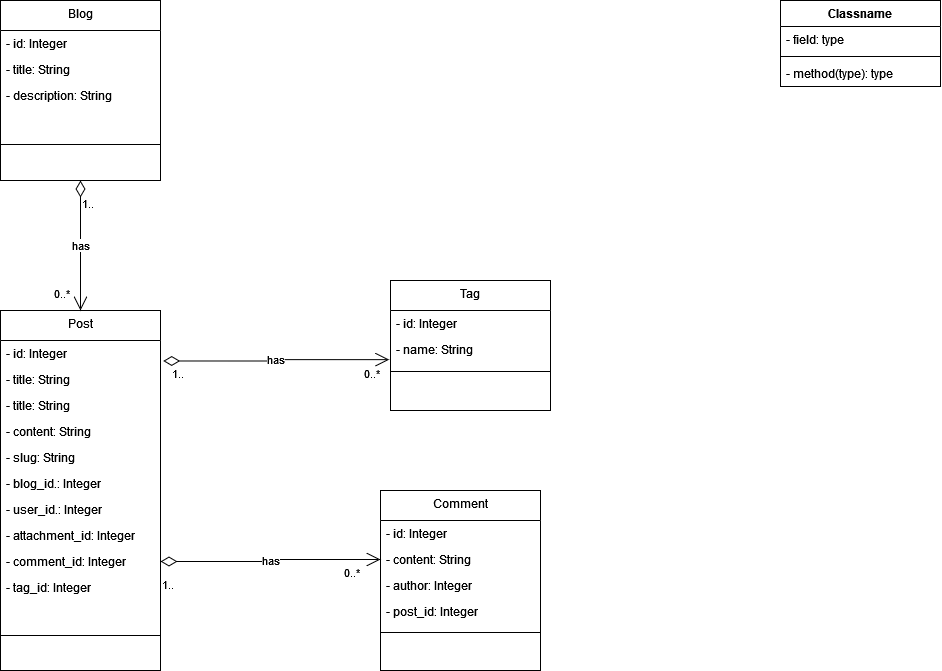

The diagram above was exported from draw.io. Its source (the exported page's mxGraphModel, read from the mxfile embedded in the PNG):
<mxGraphModel dx="2140" dy="1832" grid="1" gridSize="10" guides="1" tooltips="1" connect="1" arrows="1" fold="1" page="1" pageScale="1" pageWidth="827" pageHeight="1169" math="0" shadow="0">
  <root>
    <mxCell id="WIyWlLk6GJQsqaUBKTNV-0" />
    <mxCell id="WIyWlLk6GJQsqaUBKTNV-1" parent="WIyWlLk6GJQsqaUBKTNV-0" />
    <mxCell id="Wz3uL9DGYv0zKQ2yxYgp-2" value="Post" style="swimlane;fontStyle=0;align=center;verticalAlign=top;childLayout=stackLayout;horizontal=1;startSize=30;horizontalStack=0;resizeParent=1;resizeLast=0;collapsible=1;marginBottom=0;rounded=0;shadow=0;strokeWidth=1;" vertex="1" parent="WIyWlLk6GJQsqaUBKTNV-1">
      <mxGeometry x="-180" y="70" width="160" height="360" as="geometry">
        <mxRectangle x="550" y="140" width="160" height="26" as="alternateBounds" />
      </mxGeometry>
    </mxCell>
    <mxCell id="Wz3uL9DGYv0zKQ2yxYgp-3" value="- id: Integer" style="text;align=left;verticalAlign=top;spacingLeft=4;spacingRight=4;overflow=hidden;rotatable=0;points=[[0,0.5],[1,0.5]];portConstraint=eastwest;" vertex="1" parent="Wz3uL9DGYv0zKQ2yxYgp-2">
      <mxGeometry y="30" width="160" height="26" as="geometry" />
    </mxCell>
    <mxCell id="Wz3uL9DGYv0zKQ2yxYgp-4" value="- title: String" style="text;align=left;verticalAlign=top;spacingLeft=4;spacingRight=4;overflow=hidden;rotatable=0;points=[[0,0.5],[1,0.5]];portConstraint=eastwest;rounded=0;shadow=0;html=0;" vertex="1" parent="Wz3uL9DGYv0zKQ2yxYgp-2">
      <mxGeometry y="56" width="160" height="26" as="geometry" />
    </mxCell>
    <mxCell id="Wz3uL9DGYv0zKQ2yxYgp-68" value="- title: String" style="text;align=left;verticalAlign=top;spacingLeft=4;spacingRight=4;overflow=hidden;rotatable=0;points=[[0,0.5],[1,0.5]];portConstraint=eastwest;rounded=0;shadow=0;html=0;" vertex="1" parent="Wz3uL9DGYv0zKQ2yxYgp-2">
      <mxGeometry y="82" width="160" height="26" as="geometry" />
    </mxCell>
    <mxCell id="Wz3uL9DGYv0zKQ2yxYgp-5" value="- content: String" style="text;align=left;verticalAlign=top;spacingLeft=4;spacingRight=4;overflow=hidden;rotatable=0;points=[[0,0.5],[1,0.5]];portConstraint=eastwest;rounded=0;shadow=0;html=0;" vertex="1" parent="Wz3uL9DGYv0zKQ2yxYgp-2">
      <mxGeometry y="108" width="160" height="26" as="geometry" />
    </mxCell>
    <mxCell id="Wz3uL9DGYv0zKQ2yxYgp-6" value="- slug: String" style="text;align=left;verticalAlign=top;spacingLeft=4;spacingRight=4;overflow=hidden;rotatable=0;points=[[0,0.5],[1,0.5]];portConstraint=eastwest;rounded=0;shadow=0;html=0;" vertex="1" parent="Wz3uL9DGYv0zKQ2yxYgp-2">
      <mxGeometry y="134" width="160" height="26" as="geometry" />
    </mxCell>
    <mxCell id="Wz3uL9DGYv0zKQ2yxYgp-12" value="- blog_id.: Integer" style="text;align=left;verticalAlign=top;spacingLeft=4;spacingRight=4;overflow=hidden;rotatable=0;points=[[0,0.5],[1,0.5]];portConstraint=eastwest;" vertex="1" parent="Wz3uL9DGYv0zKQ2yxYgp-2">
      <mxGeometry y="160" width="160" height="26" as="geometry" />
    </mxCell>
    <mxCell id="Wz3uL9DGYv0zKQ2yxYgp-50" value="- user_id.: Integer" style="text;align=left;verticalAlign=top;spacingLeft=4;spacingRight=4;overflow=hidden;rotatable=0;points=[[0,0.5],[1,0.5]];portConstraint=eastwest;" vertex="1" parent="Wz3uL9DGYv0zKQ2yxYgp-2">
      <mxGeometry y="186" width="160" height="26" as="geometry" />
    </mxCell>
    <mxCell id="Wz3uL9DGYv0zKQ2yxYgp-7" value="- attachment_id: Integer" style="text;align=left;verticalAlign=top;spacingLeft=4;spacingRight=4;overflow=hidden;rotatable=0;points=[[0,0.5],[1,0.5]];portConstraint=eastwest;rounded=0;shadow=0;html=0;" vertex="1" parent="Wz3uL9DGYv0zKQ2yxYgp-2">
      <mxGeometry y="212" width="160" height="26" as="geometry" />
    </mxCell>
    <mxCell id="Wz3uL9DGYv0zKQ2yxYgp-11" value="- comment_id: Integer" style="text;align=left;verticalAlign=top;spacingLeft=4;spacingRight=4;overflow=hidden;rotatable=0;points=[[0,0.5],[1,0.5]];portConstraint=eastwest;" vertex="1" parent="Wz3uL9DGYv0zKQ2yxYgp-2">
      <mxGeometry y="238" width="160" height="26" as="geometry" />
    </mxCell>
    <mxCell id="Wz3uL9DGYv0zKQ2yxYgp-14" value="- tag_id: Integer" style="text;align=left;verticalAlign=top;spacingLeft=4;spacingRight=4;overflow=hidden;rotatable=0;points=[[0,0.5],[1,0.5]];portConstraint=eastwest;" vertex="1" parent="Wz3uL9DGYv0zKQ2yxYgp-2">
      <mxGeometry y="264" width="160" height="26" as="geometry" />
    </mxCell>
    <mxCell id="Wz3uL9DGYv0zKQ2yxYgp-8" value="" style="line;html=1;strokeWidth=1;align=left;verticalAlign=middle;spacingTop=-1;spacingLeft=3;spacingRight=3;rotatable=0;labelPosition=right;points=[];portConstraint=eastwest;" vertex="1" parent="Wz3uL9DGYv0zKQ2yxYgp-2">
      <mxGeometry y="290" width="160" height="70" as="geometry" />
    </mxCell>
    <mxCell id="Wz3uL9DGYv0zKQ2yxYgp-15" value="Comment" style="swimlane;fontStyle=0;align=center;verticalAlign=top;childLayout=stackLayout;horizontal=1;startSize=30;horizontalStack=0;resizeParent=1;resizeLast=0;collapsible=1;marginBottom=0;rounded=0;shadow=0;strokeWidth=1;" vertex="1" parent="WIyWlLk6GJQsqaUBKTNV-1">
      <mxGeometry x="200" y="250" width="160" height="180" as="geometry">
        <mxRectangle x="550" y="140" width="160" height="26" as="alternateBounds" />
      </mxGeometry>
    </mxCell>
    <mxCell id="Wz3uL9DGYv0zKQ2yxYgp-16" value="- id: Integer" style="text;align=left;verticalAlign=top;spacingLeft=4;spacingRight=4;overflow=hidden;rotatable=0;points=[[0,0.5],[1,0.5]];portConstraint=eastwest;" vertex="1" parent="Wz3uL9DGYv0zKQ2yxYgp-15">
      <mxGeometry y="30" width="160" height="26" as="geometry" />
    </mxCell>
    <mxCell id="Wz3uL9DGYv0zKQ2yxYgp-18" value="- content: String" style="text;align=left;verticalAlign=top;spacingLeft=4;spacingRight=4;overflow=hidden;rotatable=0;points=[[0,0.5],[1,0.5]];portConstraint=eastwest;rounded=0;shadow=0;html=0;" vertex="1" parent="Wz3uL9DGYv0zKQ2yxYgp-15">
      <mxGeometry y="56" width="160" height="26" as="geometry" />
    </mxCell>
    <mxCell id="Wz3uL9DGYv0zKQ2yxYgp-17" value="- author: Integer" style="text;align=left;verticalAlign=top;spacingLeft=4;spacingRight=4;overflow=hidden;rotatable=0;points=[[0,0.5],[1,0.5]];portConstraint=eastwest;rounded=0;shadow=0;html=0;" vertex="1" parent="Wz3uL9DGYv0zKQ2yxYgp-15">
      <mxGeometry y="82" width="160" height="26" as="geometry" />
    </mxCell>
    <mxCell id="Wz3uL9DGYv0zKQ2yxYgp-35" value="- post_id: Integer" style="text;align=left;verticalAlign=top;spacingLeft=4;spacingRight=4;overflow=hidden;rotatable=0;points=[[0,0.5],[1,0.5]];portConstraint=eastwest;" vertex="1" parent="Wz3uL9DGYv0zKQ2yxYgp-15">
      <mxGeometry y="108" width="160" height="26" as="geometry" />
    </mxCell>
    <mxCell id="Wz3uL9DGYv0zKQ2yxYgp-24" value="" style="line;html=1;strokeWidth=1;align=left;verticalAlign=middle;spacingTop=-1;spacingLeft=3;spacingRight=3;rotatable=0;labelPosition=right;points=[];portConstraint=eastwest;" vertex="1" parent="Wz3uL9DGYv0zKQ2yxYgp-15">
      <mxGeometry y="134" width="160" height="16" as="geometry" />
    </mxCell>
    <mxCell id="Wz3uL9DGYv0zKQ2yxYgp-30" value="Classname" style="swimlane;fontStyle=1;align=center;verticalAlign=top;childLayout=stackLayout;horizontal=1;startSize=26;horizontalStack=0;resizeParent=1;resizeParentMax=0;resizeLast=0;collapsible=1;marginBottom=0;whiteSpace=wrap;html=1;" vertex="1" parent="WIyWlLk6GJQsqaUBKTNV-1">
      <mxGeometry x="600" y="-240" width="160" height="86" as="geometry" />
    </mxCell>
    <mxCell id="Wz3uL9DGYv0zKQ2yxYgp-31" value="- field: type" style="text;strokeColor=none;fillColor=none;align=left;verticalAlign=top;spacingLeft=4;spacingRight=4;overflow=hidden;rotatable=0;points=[[0,0.5],[1,0.5]];portConstraint=eastwest;whiteSpace=wrap;html=1;" vertex="1" parent="Wz3uL9DGYv0zKQ2yxYgp-30">
      <mxGeometry y="26" width="160" height="26" as="geometry" />
    </mxCell>
    <mxCell id="Wz3uL9DGYv0zKQ2yxYgp-32" value="" style="line;strokeWidth=1;fillColor=none;align=left;verticalAlign=middle;spacingTop=-1;spacingLeft=3;spacingRight=3;rotatable=0;labelPosition=right;points=[];portConstraint=eastwest;strokeColor=inherit;" vertex="1" parent="Wz3uL9DGYv0zKQ2yxYgp-30">
      <mxGeometry y="52" width="160" height="8" as="geometry" />
    </mxCell>
    <mxCell id="Wz3uL9DGYv0zKQ2yxYgp-33" value="- method(type): type" style="text;strokeColor=none;fillColor=none;align=left;verticalAlign=top;spacingLeft=4;spacingRight=4;overflow=hidden;rotatable=0;points=[[0,0.5],[1,0.5]];portConstraint=eastwest;whiteSpace=wrap;html=1;" vertex="1" parent="Wz3uL9DGYv0zKQ2yxYgp-30">
      <mxGeometry y="60" width="160" height="26" as="geometry" />
    </mxCell>
    <mxCell id="Wz3uL9DGYv0zKQ2yxYgp-37" value="Tag" style="swimlane;fontStyle=0;align=center;verticalAlign=top;childLayout=stackLayout;horizontal=1;startSize=30;horizontalStack=0;resizeParent=1;resizeLast=0;collapsible=1;marginBottom=0;rounded=0;shadow=0;strokeWidth=1;" vertex="1" parent="WIyWlLk6GJQsqaUBKTNV-1">
      <mxGeometry x="210" y="40" width="160" height="130" as="geometry">
        <mxRectangle x="550" y="140" width="160" height="26" as="alternateBounds" />
      </mxGeometry>
    </mxCell>
    <mxCell id="Wz3uL9DGYv0zKQ2yxYgp-38" value="- id: Integer" style="text;align=left;verticalAlign=top;spacingLeft=4;spacingRight=4;overflow=hidden;rotatable=0;points=[[0,0.5],[1,0.5]];portConstraint=eastwest;" vertex="1" parent="Wz3uL9DGYv0zKQ2yxYgp-37">
      <mxGeometry y="30" width="160" height="26" as="geometry" />
    </mxCell>
    <mxCell id="Wz3uL9DGYv0zKQ2yxYgp-39" value="- name: String" style="text;align=left;verticalAlign=top;spacingLeft=4;spacingRight=4;overflow=hidden;rotatable=0;points=[[0,0.5],[1,0.5]];portConstraint=eastwest;rounded=0;shadow=0;html=0;" vertex="1" parent="Wz3uL9DGYv0zKQ2yxYgp-37">
      <mxGeometry y="56" width="160" height="26" as="geometry" />
    </mxCell>
    <mxCell id="Wz3uL9DGYv0zKQ2yxYgp-42" value="" style="line;html=1;strokeWidth=1;align=left;verticalAlign=middle;spacingTop=-1;spacingLeft=3;spacingRight=3;rotatable=0;labelPosition=right;points=[];portConstraint=eastwest;" vertex="1" parent="Wz3uL9DGYv0zKQ2yxYgp-37">
      <mxGeometry y="82" width="160" height="18" as="geometry" />
    </mxCell>
    <mxCell id="Wz3uL9DGYv0zKQ2yxYgp-44" value="Blog" style="swimlane;fontStyle=0;align=center;verticalAlign=top;childLayout=stackLayout;horizontal=1;startSize=30;horizontalStack=0;resizeParent=1;resizeLast=0;collapsible=1;marginBottom=0;rounded=0;shadow=0;strokeWidth=1;" vertex="1" parent="WIyWlLk6GJQsqaUBKTNV-1">
      <mxGeometry x="-180" y="-240" width="160" height="180" as="geometry">
        <mxRectangle x="550" y="140" width="160" height="26" as="alternateBounds" />
      </mxGeometry>
    </mxCell>
    <mxCell id="Wz3uL9DGYv0zKQ2yxYgp-45" value="- id: Integer" style="text;align=left;verticalAlign=top;spacingLeft=4;spacingRight=4;overflow=hidden;rotatable=0;points=[[0,0.5],[1,0.5]];portConstraint=eastwest;" vertex="1" parent="Wz3uL9DGYv0zKQ2yxYgp-44">
      <mxGeometry y="30" width="160" height="26" as="geometry" />
    </mxCell>
    <mxCell id="Wz3uL9DGYv0zKQ2yxYgp-46" value="- title: String" style="text;align=left;verticalAlign=top;spacingLeft=4;spacingRight=4;overflow=hidden;rotatable=0;points=[[0,0.5],[1,0.5]];portConstraint=eastwest;rounded=0;shadow=0;html=0;" vertex="1" parent="Wz3uL9DGYv0zKQ2yxYgp-44">
      <mxGeometry y="56" width="160" height="26" as="geometry" />
    </mxCell>
    <mxCell id="Wz3uL9DGYv0zKQ2yxYgp-47" value="- description: String" style="text;align=left;verticalAlign=top;spacingLeft=4;spacingRight=4;overflow=hidden;rotatable=0;points=[[0,0.5],[1,0.5]];portConstraint=eastwest;rounded=0;shadow=0;html=0;" vertex="1" parent="Wz3uL9DGYv0zKQ2yxYgp-44">
      <mxGeometry y="82" width="160" height="26" as="geometry" />
    </mxCell>
    <mxCell id="Wz3uL9DGYv0zKQ2yxYgp-49" value="" style="line;html=1;strokeWidth=1;align=left;verticalAlign=middle;spacingTop=-1;spacingLeft=3;spacingRight=3;rotatable=0;labelPosition=right;points=[];portConstraint=eastwest;" vertex="1" parent="Wz3uL9DGYv0zKQ2yxYgp-44">
      <mxGeometry y="108" width="160" height="72" as="geometry" />
    </mxCell>
    <mxCell id="Wz3uL9DGYv0zKQ2yxYgp-56" value="has" style="endArrow=open;html=1;endSize=12;startArrow=diamondThin;startSize=14;startFill=0;edgeStyle=orthogonalEdgeStyle;rounded=0;exitX=0.5;exitY=1;exitDx=0;exitDy=0;entryX=0.5;entryY=0;entryDx=0;entryDy=0;" edge="1" parent="WIyWlLk6GJQsqaUBKTNV-1" source="Wz3uL9DGYv0zKQ2yxYgp-44" target="Wz3uL9DGYv0zKQ2yxYgp-2">
      <mxGeometry relative="1" as="geometry">
        <mxPoint x="30" y="17.17" as="sourcePoint" />
        <mxPoint x="120" y="210" as="targetPoint" />
      </mxGeometry>
    </mxCell>
    <mxCell id="Wz3uL9DGYv0zKQ2yxYgp-57" value="1.." style="edgeLabel;resizable=0;html=1;align=left;verticalAlign=top;" connectable="0" vertex="1" parent="Wz3uL9DGYv0zKQ2yxYgp-56">
      <mxGeometry x="-1" relative="1" as="geometry">
        <mxPoint y="10" as="offset" />
      </mxGeometry>
    </mxCell>
    <mxCell id="Wz3uL9DGYv0zKQ2yxYgp-58" value="0..*" style="edgeLabel;resizable=0;html=1;align=right;verticalAlign=top;" connectable="0" vertex="1" parent="Wz3uL9DGYv0zKQ2yxYgp-56">
      <mxGeometry x="1" relative="1" as="geometry">
        <mxPoint x="-10" y="-30" as="offset" />
      </mxGeometry>
    </mxCell>
    <mxCell id="Wz3uL9DGYv0zKQ2yxYgp-61" value="has" style="endArrow=open;html=1;endSize=12;startArrow=diamondThin;startSize=14;startFill=0;edgeStyle=orthogonalEdgeStyle;rounded=0;exitX=1;exitY=0.5;exitDx=0;exitDy=0;entryX=0;entryY=0.5;entryDx=0;entryDy=0;" edge="1" parent="WIyWlLk6GJQsqaUBKTNV-1" source="Wz3uL9DGYv0zKQ2yxYgp-11" target="Wz3uL9DGYv0zKQ2yxYgp-18">
      <mxGeometry relative="1" as="geometry">
        <mxPoint x="-50" y="96" as="sourcePoint" />
        <mxPoint x="140" y="435" as="targetPoint" />
      </mxGeometry>
    </mxCell>
    <mxCell id="Wz3uL9DGYv0zKQ2yxYgp-62" value="1.." style="edgeLabel;resizable=0;html=1;align=left;verticalAlign=top;" connectable="0" vertex="1" parent="Wz3uL9DGYv0zKQ2yxYgp-61">
      <mxGeometry x="-1" relative="1" as="geometry">
        <mxPoint y="10" as="offset" />
      </mxGeometry>
    </mxCell>
    <mxCell id="Wz3uL9DGYv0zKQ2yxYgp-63" value="0..*" style="edgeLabel;resizable=0;html=1;align=right;verticalAlign=top;" connectable="0" vertex="1" parent="Wz3uL9DGYv0zKQ2yxYgp-61">
      <mxGeometry x="1" relative="1" as="geometry">
        <mxPoint x="-21" as="offset" />
      </mxGeometry>
    </mxCell>
    <mxCell id="Wz3uL9DGYv0zKQ2yxYgp-65" value="has" style="endArrow=open;html=1;endSize=12;startArrow=diamondThin;startSize=14;startFill=0;edgeStyle=orthogonalEdgeStyle;rounded=0;exitX=1.017;exitY=0.788;exitDx=0;exitDy=0;entryX=-0.008;entryY=0.89;entryDx=0;entryDy=0;exitPerimeter=0;entryPerimeter=0;" edge="1" parent="WIyWlLk6GJQsqaUBKTNV-1" source="Wz3uL9DGYv0zKQ2yxYgp-3" target="Wz3uL9DGYv0zKQ2yxYgp-39">
      <mxGeometry relative="1" as="geometry">
        <mxPoint x="-30" y="282" as="sourcePoint" />
        <mxPoint x="180" y="280" as="targetPoint" />
      </mxGeometry>
    </mxCell>
    <mxCell id="Wz3uL9DGYv0zKQ2yxYgp-66" value="1.." style="edgeLabel;resizable=0;html=1;align=left;verticalAlign=top;" connectable="0" vertex="1" parent="Wz3uL9DGYv0zKQ2yxYgp-65">
      <mxGeometry x="-1" relative="1" as="geometry">
        <mxPoint x="7" as="offset" />
      </mxGeometry>
    </mxCell>
    <mxCell id="Wz3uL9DGYv0zKQ2yxYgp-67" value="0..*" style="edgeLabel;resizable=0;html=1;align=right;verticalAlign=top;" connectable="0" vertex="1" parent="Wz3uL9DGYv0zKQ2yxYgp-65">
      <mxGeometry x="1" relative="1" as="geometry">
        <mxPoint x="-9" y="1" as="offset" />
      </mxGeometry>
    </mxCell>
  </root>
</mxGraphModel>